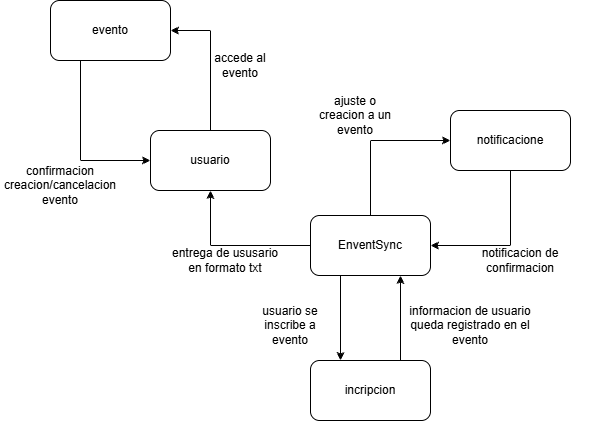

The diagram above was exported from draw.io. Its source (the exported page's mxGraphModel, read from the mxfile embedded in the PNG):
<mxGraphModel dx="1188" dy="674" grid="1" gridSize="10" guides="1" tooltips="1" connect="1" arrows="1" fold="1" page="1" pageScale="1" pageWidth="827" pageHeight="1169" math="0" shadow="0">
  <root>
    <mxCell id="0" />
    <mxCell id="1" parent="0" />
    <mxCell id="73UEMByTAUGp74l1-vzF-36" parent="1" style="rounded=1;whiteSpace=wrap;html=1;" value="EnventSync" vertex="1">
      <mxGeometry height="60" width="120" x="360" y="555" as="geometry" />
    </mxCell>
    <mxCell id="73UEMByTAUGp74l1-vzF-38" parent="1" style="rounded=1;whiteSpace=wrap;html=1;" value="usuario" vertex="1">
      <mxGeometry height="60" width="120" x="200" y="470" as="geometry" />
    </mxCell>
    <mxCell id="73UEMByTAUGp74l1-vzF-39" parent="1" style="rounded=1;whiteSpace=wrap;html=1;" value="&lt;div&gt;&lt;span style=&quot;background-color: transparent; color: light-dark(rgb(0, 0, 0), rgb(255, 255, 255));&quot;&gt;evento&lt;/span&gt;&lt;/div&gt;" vertex="1">
      <mxGeometry height="60" width="120" x="100" y="340" as="geometry" />
    </mxCell>
    <mxCell id="73UEMByTAUGp74l1-vzF-40" parent="1" style="rounded=1;whiteSpace=wrap;html=1;" value="notificacione" vertex="1">
      <mxGeometry height="60" width="120" x="500" y="450" as="geometry" />
    </mxCell>
    <mxCell id="73UEMByTAUGp74l1-vzF-41" parent="1" style="rounded=1;whiteSpace=wrap;html=1;" value="incripcion" vertex="1">
      <mxGeometry height="60" width="120" x="360" y="700" as="geometry" />
    </mxCell>
    <mxCell id="73UEMByTAUGp74l1-vzF-42" edge="1" parent="1" source="73UEMByTAUGp74l1-vzF-36" style="endArrow=classic;html=1;rounded=0;exitX=0;exitY=0.5;exitDx=0;exitDy=0;entryX=0.5;entryY=1;entryDx=0;entryDy=0;" value="">
      <mxGeometry height="50" relative="1" width="50" as="geometry">
        <Array as="points">
          <mxPoint x="260" y="585" />
        </Array>
        <mxPoint x="330" y="530" as="sourcePoint" />
        <mxPoint x="260" y="530" as="targetPoint" />
      </mxGeometry>
    </mxCell>
    <mxCell id="73UEMByTAUGp74l1-vzF-43" parent="1" style="text;html=1;whiteSpace=wrap;strokeColor=none;fillColor=none;align=center;verticalAlign=middle;rounded=0;" value="entrega de ususario en formato txt" vertex="1">
      <mxGeometry height="30" width="110" x="220" y="585" as="geometry" />
    </mxCell>
    <mxCell id="73UEMByTAUGp74l1-vzF-44" edge="1" parent="1" source="73UEMByTAUGp74l1-vzF-38" style="endArrow=classic;html=1;rounded=0;exitX=0.5;exitY=0;exitDx=0;exitDy=0;entryX=1;entryY=0.5;entryDx=0;entryDy=0;" target="73UEMByTAUGp74l1-vzF-39" value="">
      <mxGeometry height="50" relative="1" width="50" as="geometry">
        <Array as="points">
          <mxPoint x="260" y="370" />
        </Array>
        <mxPoint x="330" y="530" as="sourcePoint" />
        <mxPoint x="380" y="480" as="targetPoint" />
      </mxGeometry>
    </mxCell>
    <mxCell id="73UEMByTAUGp74l1-vzF-45" parent="1" style="text;html=1;whiteSpace=wrap;strokeColor=none;fillColor=none;align=center;verticalAlign=middle;rounded=0;" value="accede al evento" vertex="1">
      <mxGeometry height="30" width="60" x="260" y="390" as="geometry" />
    </mxCell>
    <mxCell id="73UEMByTAUGp74l1-vzF-46" edge="1" parent="1" source="73UEMByTAUGp74l1-vzF-39" style="endArrow=classic;html=1;rounded=0;exitX=0.25;exitY=1;exitDx=0;exitDy=0;entryX=0;entryY=0.5;entryDx=0;entryDy=0;" target="73UEMByTAUGp74l1-vzF-38" value="">
      <mxGeometry height="50" relative="1" width="50" as="geometry">
        <Array as="points">
          <mxPoint x="130" y="500" />
        </Array>
        <mxPoint x="330" y="530" as="sourcePoint" />
        <mxPoint x="380" y="480" as="targetPoint" />
      </mxGeometry>
    </mxCell>
    <mxCell id="73UEMByTAUGp74l1-vzF-47" parent="1" style="text;html=1;whiteSpace=wrap;strokeColor=none;fillColor=none;align=center;verticalAlign=middle;rounded=0;" value="confirmacion creacion/cancelacion evento" vertex="1">
      <mxGeometry height="30" width="120" x="50" y="510" as="geometry" />
    </mxCell>
    <mxCell id="73UEMByTAUGp74l1-vzF-48" edge="1" parent="1" source="73UEMByTAUGp74l1-vzF-36" style="endArrow=classic;html=1;rounded=0;exitX=0.5;exitY=0;exitDx=0;exitDy=0;entryX=0;entryY=0.5;entryDx=0;entryDy=0;" target="73UEMByTAUGp74l1-vzF-40" value="">
      <mxGeometry height="50" relative="1" width="50" as="geometry">
        <Array as="points">
          <mxPoint x="420" y="480" />
        </Array>
        <mxPoint x="330" y="530" as="sourcePoint" />
        <mxPoint x="380" y="480" as="targetPoint" />
      </mxGeometry>
    </mxCell>
    <mxCell id="73UEMByTAUGp74l1-vzF-49" parent="1" style="text;html=1;whiteSpace=wrap;strokeColor=none;fillColor=none;align=center;verticalAlign=middle;rounded=0;" value="ajuste o creacion a un evento" vertex="1">
      <mxGeometry height="30" width="90" x="360" y="440" as="geometry" />
    </mxCell>
    <mxCell id="73UEMByTAUGp74l1-vzF-51" edge="1" parent="1" source="73UEMByTAUGp74l1-vzF-40" style="endArrow=classic;html=1;rounded=0;exitX=0.5;exitY=1;exitDx=0;exitDy=0;entryX=1;entryY=0.5;entryDx=0;entryDy=0;" target="73UEMByTAUGp74l1-vzF-36" value="">
      <mxGeometry height="50" relative="1" width="50" as="geometry">
        <Array as="points">
          <mxPoint x="560" y="585" />
        </Array>
        <mxPoint x="330" y="530" as="sourcePoint" />
        <mxPoint x="380" y="480" as="targetPoint" />
      </mxGeometry>
    </mxCell>
    <mxCell id="73UEMByTAUGp74l1-vzF-52" parent="1" style="text;html=1;whiteSpace=wrap;strokeColor=none;fillColor=none;align=center;verticalAlign=middle;rounded=0;" value="notificacion de confirmacion" vertex="1">
      <mxGeometry height="30" width="140" x="500" y="585" as="geometry" />
    </mxCell>
    <mxCell id="73UEMByTAUGp74l1-vzF-53" edge="1" parent="1" source="73UEMByTAUGp74l1-vzF-36" style="endArrow=classic;html=1;rounded=0;entryX=0.25;entryY=0;entryDx=0;entryDy=0;exitX=0.25;exitY=1;exitDx=0;exitDy=0;" target="73UEMByTAUGp74l1-vzF-41" value="">
      <mxGeometry height="50" relative="1" width="50" as="geometry">
        <mxPoint x="360" y="615" as="sourcePoint" />
        <mxPoint x="380" y="480" as="targetPoint" />
      </mxGeometry>
    </mxCell>
    <mxCell id="73UEMByTAUGp74l1-vzF-54" parent="1" style="text;html=1;whiteSpace=wrap;strokeColor=none;fillColor=none;align=center;verticalAlign=middle;rounded=0;" value="usuario se inscribe a evento" vertex="1">
      <mxGeometry height="30" width="60" x="310" y="650" as="geometry" />
    </mxCell>
    <mxCell id="73UEMByTAUGp74l1-vzF-55" edge="1" parent="1" source="73UEMByTAUGp74l1-vzF-41" style="endArrow=classic;html=1;rounded=0;exitX=0.75;exitY=0;exitDx=0;exitDy=0;entryX=0.75;entryY=1;entryDx=0;entryDy=0;" target="73UEMByTAUGp74l1-vzF-36" value="">
      <mxGeometry height="50" relative="1" width="50" as="geometry">
        <mxPoint x="330" y="530" as="sourcePoint" />
        <mxPoint x="500" y="660" as="targetPoint" />
      </mxGeometry>
    </mxCell>
    <mxCell id="73UEMByTAUGp74l1-vzF-56" parent="1" style="text;html=1;whiteSpace=wrap;strokeColor=none;fillColor=none;align=center;verticalAlign=middle;rounded=0;" value="informacion de usuario queda registrado en el evento" vertex="1">
      <mxGeometry height="30" width="160" x="440" y="650" as="geometry" />
    </mxCell>
  </root>
</mxGraphModel>